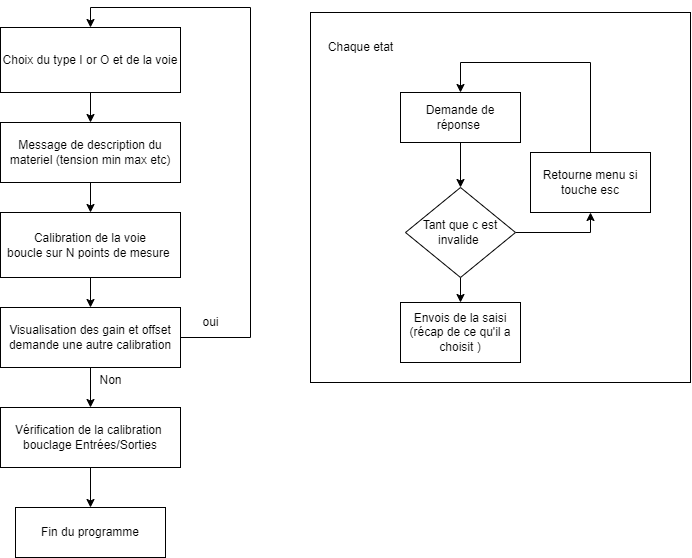

The diagram above was exported from draw.io. Its source (the exported page's mxGraphModel, read from the mxfile embedded in the PNG):
<mxGraphModel dx="1419" dy="830" grid="1" gridSize="10" guides="1" tooltips="1" connect="1" arrows="1" fold="1" page="1" pageScale="1" pageWidth="827" pageHeight="1169" math="0" shadow="0">
  <root>
    <mxCell id="0" />
    <mxCell id="1" parent="0" />
    <mxCell id="rtnqLseGNeoS7ngk5QEO-3" value="" style="rounded=0;whiteSpace=wrap;html=1;allowArrows=1;fillColor=none;" vertex="1" parent="1">
      <mxGeometry x="400" y="20" width="380" height="370" as="geometry" />
    </mxCell>
    <mxCell id="ROWF6r9AI5xVZ_-wrXh1-16" style="edgeStyle=orthogonalEdgeStyle;rounded=0;orthogonalLoop=1;jettySize=auto;html=1;entryX=0.5;entryY=0;entryDx=0;entryDy=0;" parent="1" source="ROWF6r9AI5xVZ_-wrXh1-2" target="ROWF6r9AI5xVZ_-wrXh1-9" edge="1">
      <mxGeometry relative="1" as="geometry" />
    </mxCell>
    <mxCell id="ROWF6r9AI5xVZ_-wrXh1-2" value="Choix du type I or O et de la voie" style="rounded=0;whiteSpace=wrap;html=1;" parent="1" vertex="1">
      <mxGeometry x="90" y="35" width="180" height="65" as="geometry" />
    </mxCell>
    <mxCell id="ROWF6r9AI5xVZ_-wrXh1-21" style="edgeStyle=orthogonalEdgeStyle;rounded=0;orthogonalLoop=1;jettySize=auto;html=1;entryX=0.5;entryY=0;entryDx=0;entryDy=0;" parent="1" source="ROWF6r9AI5xVZ_-wrXh1-5" target="ROWF6r9AI5xVZ_-wrXh1-18" edge="1">
      <mxGeometry relative="1" as="geometry" />
    </mxCell>
    <mxCell id="ROWF6r9AI5xVZ_-wrXh1-5" value="Calibration de la voie&lt;br&gt;boucle sur N points de mesure&amp;nbsp;" style="rounded=0;whiteSpace=wrap;html=1;" parent="1" vertex="1">
      <mxGeometry x="90" y="220" width="180" height="65" as="geometry" />
    </mxCell>
    <mxCell id="ROWF6r9AI5xVZ_-wrXh1-17" style="edgeStyle=orthogonalEdgeStyle;rounded=0;orthogonalLoop=1;jettySize=auto;html=1;" parent="1" source="ROWF6r9AI5xVZ_-wrXh1-9" target="ROWF6r9AI5xVZ_-wrXh1-5" edge="1">
      <mxGeometry relative="1" as="geometry" />
    </mxCell>
    <mxCell id="ROWF6r9AI5xVZ_-wrXh1-9" value="Message de description du materiel (tension min max etc)" style="rounded=0;whiteSpace=wrap;html=1;" parent="1" vertex="1">
      <mxGeometry x="90" y="130" width="180" height="60" as="geometry" />
    </mxCell>
    <mxCell id="ROWF6r9AI5xVZ_-wrXh1-15" value="" style="edgeStyle=orthogonalEdgeStyle;rounded=0;orthogonalLoop=1;jettySize=auto;html=1;" parent="1" source="ROWF6r9AI5xVZ_-wrXh1-10" target="ROWF6r9AI5xVZ_-wrXh1-14" edge="1">
      <mxGeometry relative="1" as="geometry" />
    </mxCell>
    <mxCell id="rtnqLseGNeoS7ngk5QEO-18" style="edgeStyle=orthogonalEdgeStyle;rounded=0;orthogonalLoop=1;jettySize=auto;html=1;entryX=0.5;entryY=1;entryDx=0;entryDy=0;" edge="1" parent="1" source="ROWF6r9AI5xVZ_-wrXh1-10" target="rtnqLseGNeoS7ngk5QEO-8">
      <mxGeometry relative="1" as="geometry" />
    </mxCell>
    <mxCell id="ROWF6r9AI5xVZ_-wrXh1-10" value="Tant que c est invalide&amp;nbsp;" style="rhombus;whiteSpace=wrap;html=1;" parent="1" vertex="1">
      <mxGeometry x="495" y="195" width="110" height="90" as="geometry" />
    </mxCell>
    <mxCell id="ROWF6r9AI5xVZ_-wrXh1-12" style="edgeStyle=orthogonalEdgeStyle;rounded=0;orthogonalLoop=1;jettySize=auto;html=1;" parent="1" source="ROWF6r9AI5xVZ_-wrXh1-11" target="ROWF6r9AI5xVZ_-wrXh1-10" edge="1">
      <mxGeometry relative="1" as="geometry" />
    </mxCell>
    <mxCell id="ROWF6r9AI5xVZ_-wrXh1-11" value="Demande de réponse&amp;nbsp;" style="rounded=0;whiteSpace=wrap;html=1;" parent="1" vertex="1">
      <mxGeometry x="490" y="100" width="120" height="50" as="geometry" />
    </mxCell>
    <mxCell id="ROWF6r9AI5xVZ_-wrXh1-14" value="Envois de la saisi (récap de ce qu'il a choisit )" style="rounded=0;whiteSpace=wrap;html=1;" parent="1" vertex="1">
      <mxGeometry x="490" y="310" width="120" height="60" as="geometry" />
    </mxCell>
    <mxCell id="ROWF6r9AI5xVZ_-wrXh1-22" value="" style="edgeStyle=orthogonalEdgeStyle;rounded=0;orthogonalLoop=1;jettySize=auto;html=1;" parent="1" source="ROWF6r9AI5xVZ_-wrXh1-18" target="ROWF6r9AI5xVZ_-wrXh1-19" edge="1">
      <mxGeometry relative="1" as="geometry" />
    </mxCell>
    <mxCell id="ROWF6r9AI5xVZ_-wrXh1-23" style="edgeStyle=orthogonalEdgeStyle;rounded=0;orthogonalLoop=1;jettySize=auto;html=1;entryX=0.5;entryY=0;entryDx=0;entryDy=0;" parent="1" source="ROWF6r9AI5xVZ_-wrXh1-18" target="ROWF6r9AI5xVZ_-wrXh1-2" edge="1">
      <mxGeometry relative="1" as="geometry">
        <Array as="points">
          <mxPoint x="340" y="345" />
          <mxPoint x="340" y="15" />
          <mxPoint x="180" y="15" />
        </Array>
      </mxGeometry>
    </mxCell>
    <mxCell id="ROWF6r9AI5xVZ_-wrXh1-18" value="Visualisation des gain et offset demande une autre calibration" style="rounded=0;whiteSpace=wrap;html=1;" parent="1" vertex="1">
      <mxGeometry x="90" y="315" width="180" height="60" as="geometry" />
    </mxCell>
    <mxCell id="rtnqLseGNeoS7ngk5QEO-6" value="" style="edgeStyle=orthogonalEdgeStyle;rounded=0;orthogonalLoop=1;jettySize=auto;html=1;" edge="1" parent="1" source="ROWF6r9AI5xVZ_-wrXh1-19" target="rtnqLseGNeoS7ngk5QEO-5">
      <mxGeometry relative="1" as="geometry" />
    </mxCell>
    <mxCell id="ROWF6r9AI5xVZ_-wrXh1-19" value="Vérification de la calibration&amp;nbsp;&lt;br&gt;bouclage Entrées/Sorties" style="rounded=0;whiteSpace=wrap;html=1;" parent="1" vertex="1">
      <mxGeometry x="90" y="415" width="180" height="60" as="geometry" />
    </mxCell>
    <mxCell id="ROWF6r9AI5xVZ_-wrXh1-24" value="oui" style="text;html=1;align=center;verticalAlign=middle;resizable=0;points=[];autosize=1;strokeColor=none;fillColor=none;" parent="1" vertex="1">
      <mxGeometry x="280" y="315" width="40" height="30" as="geometry" />
    </mxCell>
    <mxCell id="rtnqLseGNeoS7ngk5QEO-1" value="Non" style="text;html=1;align=center;verticalAlign=middle;resizable=0;points=[];autosize=1;strokeColor=none;fillColor=none;" vertex="1" parent="1">
      <mxGeometry x="175" y="373" width="50" height="30" as="geometry" />
    </mxCell>
    <mxCell id="rtnqLseGNeoS7ngk5QEO-4" value="Chaque etat" style="text;html=1;align=center;verticalAlign=middle;resizable=0;points=[];autosize=1;strokeColor=none;fillColor=none;" vertex="1" parent="1">
      <mxGeometry x="405" y="40" width="90" height="30" as="geometry" />
    </mxCell>
    <mxCell id="rtnqLseGNeoS7ngk5QEO-5" value="Fin du programme" style="whiteSpace=wrap;html=1;" vertex="1" parent="1">
      <mxGeometry x="105" y="515" width="150" height="50" as="geometry" />
    </mxCell>
    <mxCell id="rtnqLseGNeoS7ngk5QEO-17" style="edgeStyle=orthogonalEdgeStyle;rounded=0;orthogonalLoop=1;jettySize=auto;html=1;exitX=0.5;exitY=0;exitDx=0;exitDy=0;entryX=0.5;entryY=0;entryDx=0;entryDy=0;" edge="1" parent="1" source="rtnqLseGNeoS7ngk5QEO-8" target="ROWF6r9AI5xVZ_-wrXh1-11">
      <mxGeometry relative="1" as="geometry">
        <Array as="points">
          <mxPoint x="680" y="70" />
          <mxPoint x="550" y="70" />
        </Array>
      </mxGeometry>
    </mxCell>
    <mxCell id="rtnqLseGNeoS7ngk5QEO-8" value="Retourne menu si touche esc" style="rounded=0;whiteSpace=wrap;html=1;" vertex="1" parent="1">
      <mxGeometry x="620" y="160" width="120" height="60" as="geometry" />
    </mxCell>
  </root>
</mxGraphModel>